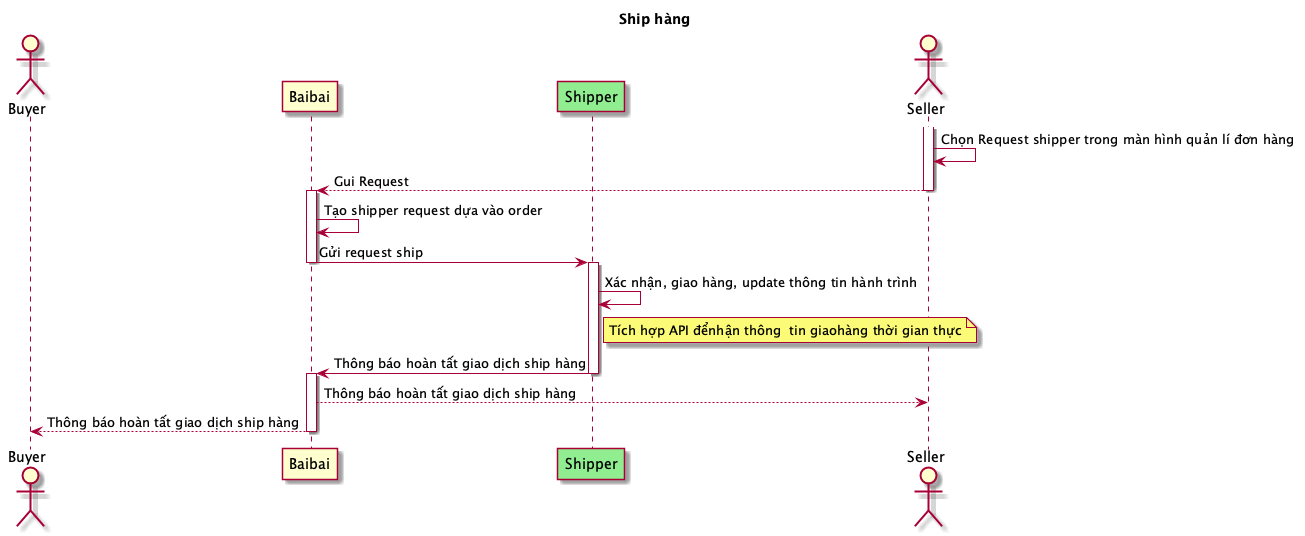

The diagram above was rendered by PlantUML. Its source (embedded in the PNG):
@startuml
    Title: Ship hàng

    actor Buyer
    participant Baibai
    participant Shipper #LightGreen
    actor Seller

    activate Seller
    Seller -> Seller: Chọn Request shipper trong màn hình quản lí đơn hàng
    Seller --> Baibai: Gui Request
    deactivate Seller

    activate Baibai
    Baibai -> Baibai: Tạo shipper request dựa vào order
    Baibai -> Shipper: Gửi request ship
    deactivate Baibai

    activate Shipper
    Shipper -> Shipper: Xác nhận, giao hàng, update thông tin hành trình
    Note right of Shipper: Tích hợp API đểnhận thông  tin giaohàng thời gian thực

    Shipper -> Baibai: Thông báo hoàn tất giao dịch ship hàng
    deactivate Shipper
    activate Baibai
    Baibai --> Seller: Thông báo hoàn tất giao dịch ship hàng
    Baibai --> Buyer: Thông báo hoàn tất giao dịch ship hàng
    deactivate Baibai    
@enduml